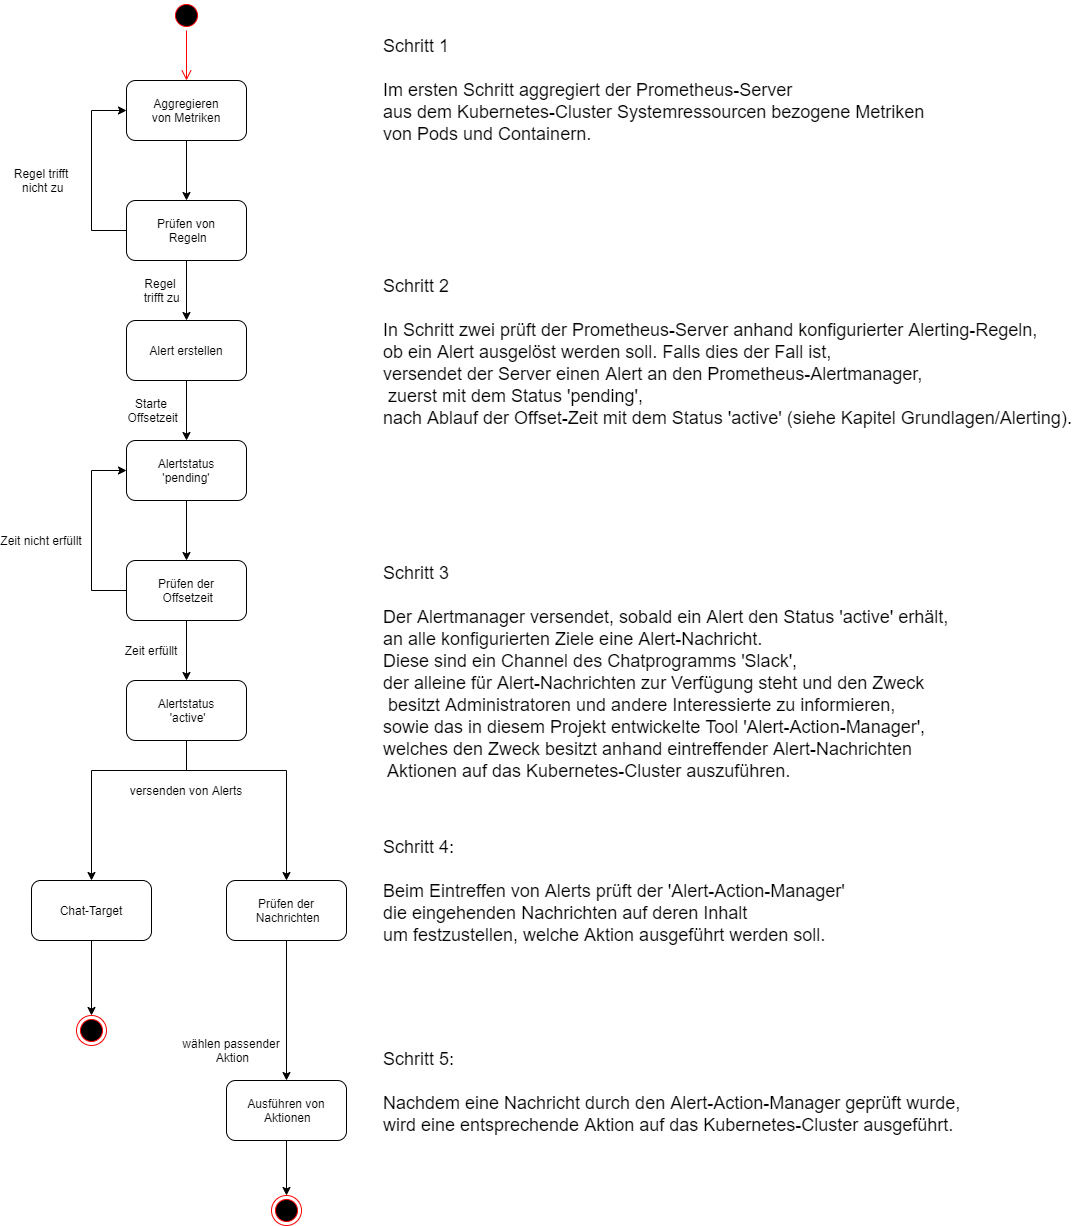

The diagram above was exported from draw.io. Its source (the exported page's mxGraphModel, read from the mxfile embedded in the PNG):
<mxGraphModel dx="1422" dy="713" grid="1" gridSize="10" guides="1" tooltips="1" connect="1" arrows="1" fold="1" page="1" pageScale="1" pageWidth="1100" pageHeight="850" background="#ffffff" math="0" shadow="0">
  <root>
    <mxCell id="0" />
    <mxCell id="1" parent="0" />
    <mxCell id="Vwxc91upKw1EcBdfdUdT-2" value="" style="ellipse;shape=startState;fillColor=#000000;strokeColor=#ff0000;" parent="1" vertex="1">
      <mxGeometry x="180" width="30" height="30" as="geometry" />
    </mxCell>
    <mxCell id="Vwxc91upKw1EcBdfdUdT-3" value="" style="edgeStyle=orthogonalEdgeStyle;verticalAlign=bottom;endArrow=open;endSize=8;strokeColor=#ff0000;entryX=0.5;entryY=0;entryDx=0;entryDy=0;" parent="1" source="Vwxc91upKw1EcBdfdUdT-2" edge="1" target="MDPwpcYskVAsdYV_Rg97-1">
      <mxGeometry relative="1" as="geometry">
        <mxPoint x="195" y="90" as="targetPoint" />
      </mxGeometry>
    </mxCell>
    <mxCell id="MDPwpcYskVAsdYV_Rg97-3" value="" style="edgeStyle=orthogonalEdgeStyle;rounded=0;orthogonalLoop=1;jettySize=auto;exitX=0.5;exitY=1;exitDx=0;exitDy=0;" edge="1" parent="1" source="MDPwpcYskVAsdYV_Rg97-1" target="MDPwpcYskVAsdYV_Rg97-2">
      <mxGeometry relative="1" as="geometry" />
    </mxCell>
    <mxCell id="MDPwpcYskVAsdYV_Rg97-1" value="Aggregieren&#10;von Metriken" style="rounded=1;" vertex="1" parent="1">
      <mxGeometry x="135" y="80" width="120" height="60" as="geometry" />
    </mxCell>
    <mxCell id="MDPwpcYskVAsdYV_Rg97-7" value="" style="edgeStyle=orthogonalEdgeStyle;rounded=0;orthogonalLoop=1;jettySize=auto;exitX=0.5;exitY=1;exitDx=0;exitDy=0;" edge="1" parent="1" source="MDPwpcYskVAsdYV_Rg97-2" target="MDPwpcYskVAsdYV_Rg97-5">
      <mxGeometry relative="1" as="geometry" />
    </mxCell>
    <mxCell id="MDPwpcYskVAsdYV_Rg97-11" value="" style="edgeStyle=orthogonalEdgeStyle;rounded=0;orthogonalLoop=1;jettySize=auto;exitX=0;exitY=0.5;exitDx=0;exitDy=0;entryX=0;entryY=0.5;entryDx=0;entryDy=0;" edge="1" parent="1" source="MDPwpcYskVAsdYV_Rg97-2" target="MDPwpcYskVAsdYV_Rg97-1">
      <mxGeometry relative="1" as="geometry">
        <mxPoint x="50" y="230" as="targetPoint" />
        <Array as="points">
          <mxPoint x="100" y="230" />
          <mxPoint x="100" y="110" />
        </Array>
      </mxGeometry>
    </mxCell>
    <mxCell id="MDPwpcYskVAsdYV_Rg97-2" value="Prüfen von&#10; Regeln" style="rounded=1;" vertex="1" parent="1">
      <mxGeometry x="135" y="200" width="120" height="60" as="geometry" />
    </mxCell>
    <mxCell id="MDPwpcYskVAsdYV_Rg97-4" value="" style="edgeStyle=orthogonalEdgeStyle;rounded=0;orthogonalLoop=1;jettySize=auto;exitX=0.5;exitY=1;exitDx=0;exitDy=0;" edge="1" source="MDPwpcYskVAsdYV_Rg97-5" target="MDPwpcYskVAsdYV_Rg97-6" parent="1">
      <mxGeometry relative="1" as="geometry" />
    </mxCell>
    <mxCell id="MDPwpcYskVAsdYV_Rg97-5" value="Alert erstellen" style="rounded=1;" vertex="1" parent="1">
      <mxGeometry x="135" y="320" width="120" height="60" as="geometry" />
    </mxCell>
    <mxCell id="MDPwpcYskVAsdYV_Rg97-17" value="" style="edgeStyle=orthogonalEdgeStyle;rounded=0;orthogonalLoop=1;jettySize=auto;exitX=0.5;exitY=1;exitDx=0;exitDy=0;entryX=0.5;entryY=0;entryDx=0;entryDy=0;" edge="1" parent="1" source="MDPwpcYskVAsdYV_Rg97-6" target="MDPwpcYskVAsdYV_Rg97-15">
      <mxGeometry relative="1" as="geometry" />
    </mxCell>
    <mxCell id="MDPwpcYskVAsdYV_Rg97-6" value="Alertstatus &#10;'pending'" style="rounded=1;" vertex="1" parent="1">
      <mxGeometry x="135" y="440" width="120" height="60" as="geometry" />
    </mxCell>
    <mxCell id="MDPwpcYskVAsdYV_Rg97-12" value="Regel trifft&#10; nicht zu" style="text;strokeColor=none;fillColor=none;align=center;verticalAlign=middle;rounded=0;" vertex="1" parent="1">
      <mxGeometry x="30" y="170" width="40" height="20" as="geometry" />
    </mxCell>
    <mxCell id="MDPwpcYskVAsdYV_Rg97-13" value="Regel&#10; trifft zu" style="text;strokeColor=none;fillColor=none;align=center;verticalAlign=middle;rounded=0;" vertex="1" parent="1">
      <mxGeometry x="149" y="280" width="40" height="20" as="geometry" />
    </mxCell>
    <mxCell id="MDPwpcYskVAsdYV_Rg97-14" value="" style="edgeStyle=orthogonalEdgeStyle;rounded=0;orthogonalLoop=1;jettySize=auto;exitX=0.5;exitY=1;exitDx=0;exitDy=0;" edge="1" source="MDPwpcYskVAsdYV_Rg97-15" target="MDPwpcYskVAsdYV_Rg97-16" parent="1">
      <mxGeometry relative="1" as="geometry" />
    </mxCell>
    <mxCell id="MDPwpcYskVAsdYV_Rg97-20" value="" style="edgeStyle=orthogonalEdgeStyle;rounded=0;orthogonalLoop=1;jettySize=auto;exitX=0;exitY=0.5;exitDx=0;exitDy=0;entryX=0;entryY=0.5;entryDx=0;entryDy=0;" edge="1" parent="1" source="MDPwpcYskVAsdYV_Rg97-15" target="MDPwpcYskVAsdYV_Rg97-6">
      <mxGeometry relative="1" as="geometry">
        <mxPoint x="80" y="470" as="targetPoint" />
        <Array as="points">
          <mxPoint x="100" y="590" />
          <mxPoint x="100" y="470" />
        </Array>
      </mxGeometry>
    </mxCell>
    <mxCell id="MDPwpcYskVAsdYV_Rg97-15" value="Prüfen der&#10; Offsetzeit" style="rounded=1;" vertex="1" parent="1">
      <mxGeometry x="135" y="560" width="120" height="60" as="geometry" />
    </mxCell>
    <mxCell id="MDPwpcYskVAsdYV_Rg97-31" value="" style="edgeStyle=orthogonalEdgeStyle;rounded=0;orthogonalLoop=1;jettySize=auto;exitX=0.5;exitY=1;exitDx=0;exitDy=0;entryX=0.5;entryY=0;entryDx=0;entryDy=0;" edge="1" parent="1" source="MDPwpcYskVAsdYV_Rg97-16" target="MDPwpcYskVAsdYV_Rg97-26">
      <mxGeometry relative="1" as="geometry">
        <Array as="points">
          <mxPoint x="195" y="770" />
          <mxPoint x="295" y="770" />
        </Array>
      </mxGeometry>
    </mxCell>
    <mxCell id="MDPwpcYskVAsdYV_Rg97-43" value="" style="edgeStyle=orthogonalEdgeStyle;rounded=0;orthogonalLoop=1;jettySize=auto;exitX=0.5;exitY=1;exitDx=0;exitDy=0;entryX=0.5;entryY=0;entryDx=0;entryDy=0;startArrow=none;startFill=0;endArrow=classic;endFill=1;" edge="1" parent="1" source="MDPwpcYskVAsdYV_Rg97-16" target="MDPwpcYskVAsdYV_Rg97-35">
      <mxGeometry relative="1" as="geometry">
        <Array as="points">
          <mxPoint x="195" y="770" />
          <mxPoint x="100" y="770" />
        </Array>
      </mxGeometry>
    </mxCell>
    <mxCell id="MDPwpcYskVAsdYV_Rg97-16" value="Alertstatus&#10; 'active'" style="rounded=1;" vertex="1" parent="1">
      <mxGeometry x="135" y="680" width="120" height="60" as="geometry" />
    </mxCell>
    <mxCell id="MDPwpcYskVAsdYV_Rg97-18" value="Starte&#10; Offsetzeit" style="text;strokeColor=none;fillColor=none;align=center;verticalAlign=middle;rounded=0;" vertex="1" parent="1">
      <mxGeometry x="140" y="400" width="40" height="20" as="geometry" />
    </mxCell>
    <mxCell id="MDPwpcYskVAsdYV_Rg97-19" value="Zeit erfüllt" style="text;strokeColor=none;fillColor=none;align=center;verticalAlign=middle;rounded=0;" vertex="1" parent="1">
      <mxGeometry x="140" y="640" width="40" height="20" as="geometry" />
    </mxCell>
    <mxCell id="MDPwpcYskVAsdYV_Rg97-21" value="Zeit nicht erfüllt" style="text;strokeColor=none;fillColor=none;align=center;verticalAlign=middle;rounded=0;" vertex="1" parent="1">
      <mxGeometry x="30" y="530" width="40" height="20" as="geometry" />
    </mxCell>
    <mxCell id="MDPwpcYskVAsdYV_Rg97-25" value="" style="edgeStyle=orthogonalEdgeStyle;rounded=0;orthogonalLoop=1;jettySize=auto;exitX=0.5;exitY=1;exitDx=0;exitDy=0;entryX=0.5;entryY=0;entryDx=0;entryDy=0;" edge="1" source="MDPwpcYskVAsdYV_Rg97-26" target="MDPwpcYskVAsdYV_Rg97-28" parent="1">
      <mxGeometry relative="1" as="geometry" />
    </mxCell>
    <mxCell id="MDPwpcYskVAsdYV_Rg97-26" value="Prüfen der&#10; Nachrichten" style="rounded=1;" vertex="1" parent="1">
      <mxGeometry x="235" y="880" width="120" height="60" as="geometry" />
    </mxCell>
    <mxCell id="MDPwpcYskVAsdYV_Rg97-42" value="" style="edgeStyle=orthogonalEdgeStyle;rounded=0;orthogonalLoop=1;jettySize=auto;exitX=0.5;exitY=1;exitDx=0;exitDy=0;entryX=0.5;entryY=0;entryDx=0;entryDy=0;startArrow=none;startFill=0;endArrow=classic;endFill=1;" edge="1" parent="1" source="MDPwpcYskVAsdYV_Rg97-28" target="MDPwpcYskVAsdYV_Rg97-40">
      <mxGeometry relative="1" as="geometry" />
    </mxCell>
    <mxCell id="MDPwpcYskVAsdYV_Rg97-28" value="Ausführen von&#10; Aktionen" style="rounded=1;" vertex="1" parent="1">
      <mxGeometry x="235" y="1080" width="120" height="60" as="geometry" />
    </mxCell>
    <mxCell id="MDPwpcYskVAsdYV_Rg97-32" value="versenden von Alerts" style="text;strokeColor=none;fillColor=none;align=center;verticalAlign=middle;rounded=0;" vertex="1" parent="1">
      <mxGeometry x="175" y="780" width="40" height="20" as="geometry" />
    </mxCell>
    <mxCell id="MDPwpcYskVAsdYV_Rg97-39" value="" style="edgeStyle=orthogonalEdgeStyle;rounded=0;orthogonalLoop=1;jettySize=auto;exitX=0.5;exitY=1;exitDx=0;exitDy=0;entryX=0.5;entryY=0;entryDx=0;entryDy=0;startArrow=none;startFill=0;endArrow=classic;endFill=1;" edge="1" parent="1" source="MDPwpcYskVAsdYV_Rg97-35" target="MDPwpcYskVAsdYV_Rg97-38">
      <mxGeometry relative="1" as="geometry" />
    </mxCell>
    <mxCell id="MDPwpcYskVAsdYV_Rg97-35" value="Chat-Target" style="rounded=1;" vertex="1" parent="1">
      <mxGeometry x="40" y="880" width="120" height="60" as="geometry" />
    </mxCell>
    <mxCell id="MDPwpcYskVAsdYV_Rg97-37" value="wählen passender&#10; Aktion" style="text;strokeColor=none;fillColor=none;align=center;verticalAlign=middle;rounded=0;" vertex="1" parent="1">
      <mxGeometry x="225" y="1040" width="30" height="20" as="geometry" />
    </mxCell>
    <mxCell id="MDPwpcYskVAsdYV_Rg97-38" value="" style="ellipse;shape=endState;fillColor=#000000;strokeColor=#ff0000;" vertex="1" parent="1">
      <mxGeometry x="85" y="1015" width="30" height="30" as="geometry" />
    </mxCell>
    <mxCell id="MDPwpcYskVAsdYV_Rg97-40" value="" style="ellipse;shape=endState;fillColor=#000000;strokeColor=#ff0000;" vertex="1" parent="1">
      <mxGeometry x="280" y="1195" width="30" height="30" as="geometry" />
    </mxCell>
    <mxCell id="MDPwpcYskVAsdYV_Rg97-45" value="Schritt 1&#10;&#10;Im ersten Schritt aggregiert der Prometheus-Server&#10;aus dem Kubernetes-Cluster Systemressourcen bezogene Metriken&#10;von Pods und Containern. &#10;&#10;" style="text;strokeColor=none;fillColor=none;align=left;verticalAlign=middle;rounded=0;fontSize=18;" vertex="1" parent="1">
      <mxGeometry x="390" y="100" width="40" height="20" as="geometry" />
    </mxCell>
    <mxCell id="MDPwpcYskVAsdYV_Rg97-46" value="Schritt 2&#10;&#10;In Schritt zwei prüft der Prometheus-Server anhand konfigurierter Alerting-Regeln,&#10;ob ein Alert ausgelöst werden soll. Falls dies der Fall ist,&#10; versendet der Server einen Alert an den Prometheus-Alertmanager,&#10; zuerst mit dem Status 'pending',&#10; nach Ablauf der Offset-Zeit mit dem Status 'active' (siehe Kapitel Grundlagen/Alerting)." style="text;strokeColor=none;fillColor=none;align=left;verticalAlign=middle;rounded=0;fontSize=18;" vertex="1" parent="1">
      <mxGeometry x="390" y="340" width="40" height="20" as="geometry" />
    </mxCell>
    <mxCell id="MDPwpcYskVAsdYV_Rg97-47" value="Schritt 3&#10;&#10;Der Alertmanager versendet, sobald ein Alert den Status 'active' erhält,&#10; an alle konfigurierten Ziele eine Alert-Nachricht.&#10; Diese sind ein Channel des Chatprogramms 'Slack',&#10; der alleine für Alert-Nachrichten zur Verfügung steht und den Zweck&#10; besitzt Administratoren und andere Interessierte zu informieren,&#10; sowie das in diesem Projekt entwickelte Tool 'Alert-Action-Manager',&#10; welches den Zweck besitzt anhand eintreffender Alert-Nachrichten&#10; Aktionen auf das Kubernetes-Cluster auszuführen." style="text;strokeColor=none;fillColor=none;align=left;verticalAlign=middle;rounded=0;fontSize=18;" vertex="1" parent="1">
      <mxGeometry x="390" y="660" width="40" height="20" as="geometry" />
    </mxCell>
    <mxCell id="MDPwpcYskVAsdYV_Rg97-48" value="Schritt 4:&#10;&#10;Beim Eintreffen von Alerts prüft der 'Alert-Action-Manager'&#10;die eingehenden Nachrichten auf deren Inhalt&#10;um festzustellen, welche Aktion ausgeführt werden soll.&#10;" style="text;strokeColor=none;fillColor=none;align=left;verticalAlign=middle;rounded=0;fontSize=18;" vertex="1" parent="1">
      <mxGeometry x="390" y="890" width="40" height="20" as="geometry" />
    </mxCell>
    <mxCell id="MDPwpcYskVAsdYV_Rg97-50" value="Schritt 5:&#10;&#10;Nachdem eine Nachricht durch den Alert-Action-Manager geprüft wurde,&#10;wird eine entsprechende Aktion auf das Kubernetes-Cluster ausgeführt." style="text;strokeColor=none;fillColor=none;align=left;verticalAlign=middle;rounded=0;fontSize=18;" vertex="1" parent="1">
      <mxGeometry x="390" y="1080" width="40" height="20" as="geometry" />
    </mxCell>
  </root>
</mxGraphModel>